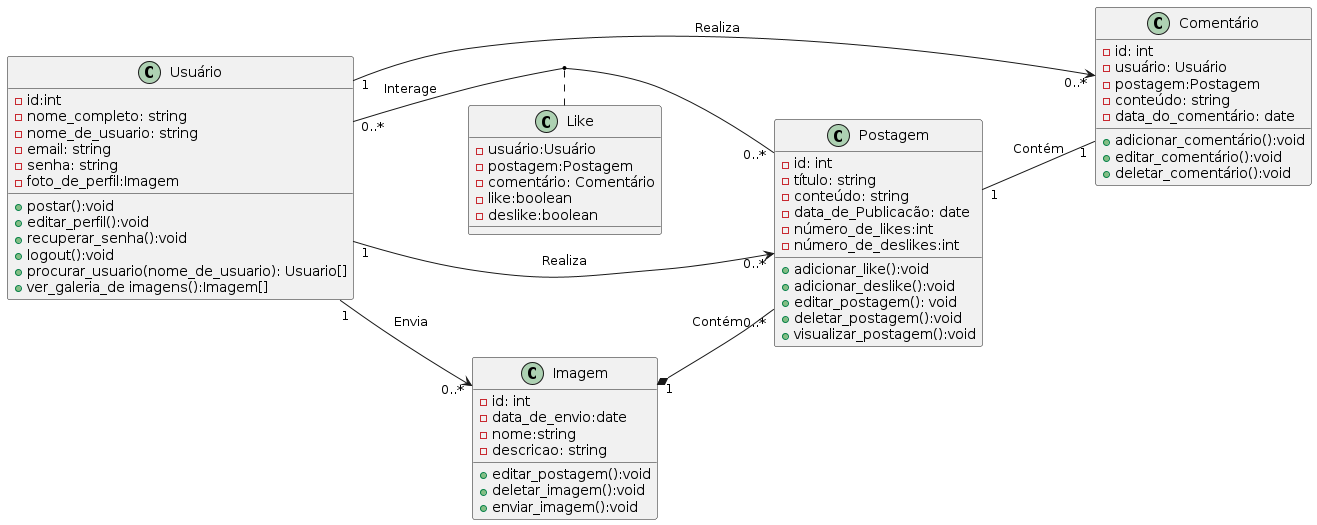

The diagram above was rendered by PlantUML. Its source (embedded in the PNG):
@startuml Class_diagram
left to right direction
class Usuário{
  -id:int
  - nome_completo: string
  - nome_de_usuario: string
  - email: string
  - senha: string
  - foto_de_perfil:Imagem
  + postar():void
  + editar_perfil():void
  + recuperar_senha():void
  + logout():void 
  + procurar_usuario(nome_de_usuario): Usuario[]
  + ver_galeria_de imagens():Imagem[]

}
class Imagem {
  - id: int
  - data_de_envio:date
  - nome:string
  - descricao: string
  +editar_postagem():void
  +deletar_imagem():void
  +enviar_imagem():void
}

class Postagem {
  - id: int
  - título: string
  - conteúdo: string
  - data_de_Publicacão: date
  -número_de_likes:int
  -número_de_deslikes:int
  + adicionar_like():void
  + adicionar_deslike():void
  +editar_postagem(): void
  +deletar_postagem():void
  +visualizar_postagem():void
}

class Comentário {
  - id: int
  - usuário: Usuário
  - postagem:Postagem
  - conteúdo: string
  - data_do_comentário: date
  +adicionar_comentário():void
  +editar_comentário():void
  +deletar_comentário():void
}

class Like {
  - usuário:Usuário
  - postagem:Postagem
  - comentário: Comentário
  -like:boolean
  -deslike:boolean
}
Usuário "0..*" --  "0..*" Postagem:Interage 
(Usuário,Postagem) . Like
Usuário "1" -->  "0..*" Postagem:Realiza
Usuário "1" --> "0..*" Imagem:Envia
Imagem "1" *--"0..*" Postagem:Contém
Postagem "1" -- "1" Comentário:Contém
Usuário "1" -right-> "0..*" Comentário:Realiza
@enduml